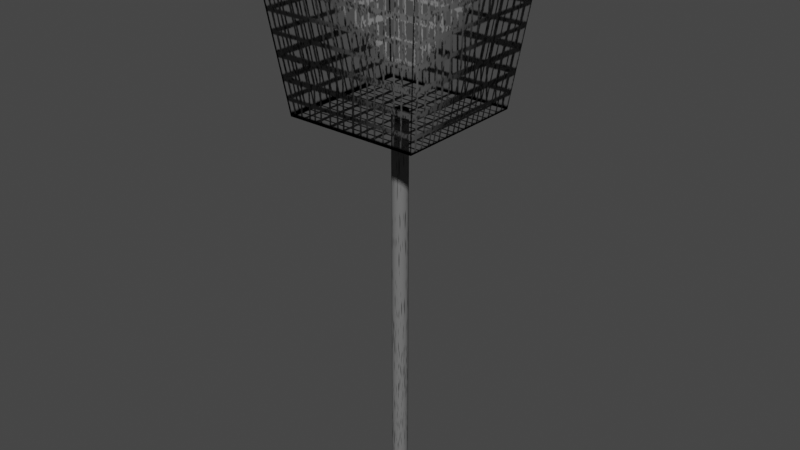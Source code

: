 # Source: trashBin.blend  (saved by Blender 3.3.6; exported with 4.5.12 LTS)
import bpy
from mathutils import Matrix  # noqa: F401  (used for matrix-valued properties, if any)

bpy.ops.wm.read_factory_settings(use_empty=True)
scene = bpy.context.scene
scene.name = 'Scene'

# ---- collections
col_collection = bpy.data.collections.new('Collection'); scene.collection.children.link(col_collection)

# ---- images (referenced by path relative to the original .blend; pixels are not part of the script)
import os
ASSET_DIR = os.environ.get("B2B_ASSET_DIR", "")  # directory of the original .blend (textures are referenced by path, not embedded)
HERE = os.path.dirname(os.path.abspath(__file__))  # packed textures are extracted next to this script under _unpacked/

def load_image(name, relpath, width, height, colorspace="sRGB"):
    """Load a texture the original file referenced (path relative to the .blend, or extracted next to this script)."""
    p = next((c for c in (os.path.join(HERE, relpath), os.path.join(ASSET_DIR, relpath)) if relpath and os.path.exists(c)), "")
    if p:
        img = bpy.data.images.load(p, check_existing=True)
        img.name = name
    else:  # same state as the original file: an image datablock whose file is absent (Cycles renders it pink)
        img = bpy.data.images.new(name, width, height)
        img.source = "FILE"
        img.filepath = "//" + (relpath or name)
    img.colorspace_settings.name = colorspace
    return img
img_trashbin_png = load_image('trashBin.png', '_unpacked/trashBin.bff658b9.png', 512, 512, 'sRGB')

# ---- materials (node trees are filled in below, after node groups)
mat_trashbin = bpy.data.materials.new('trashBin')
mat_trashbin.alpha_threshold = 0.0
mat_trashbin.use_transparent_shadow = False
mat_trashbin.roughness = 0.5
mat_trashbin.line_color = (0.0, 0.0, 0.0, 1.0)

# ---- material node trees
mat_trashbin.use_nodes = True; mat_trashbin.node_tree.nodes.clear()
_N = mat_trashbin.node_tree.nodes; _L = mat_trashbin.node_tree.links
n0 = _N.new('ShaderNodeOutputMaterial'); n0.name = 'Material Output'; n0.location = (300, 300)
n1 = _N.new('ShaderNodeBsdfPrincipled'); n1.name = 'Principled BSDF'; n1.location = (10, 300)
n1.distribution = 'GGX'
n1.subsurface_method = 'RANDOM_WALK_SKIN'
n1.inputs[3].default_value = 1.45
n1.inputs[13].default_value = 0.0
n1.inputs[27].default_value = (0.0, 0.0, 0.0, 1.0)
n1.inputs[28].default_value = 1.0
n2 = _N.new('ShaderNodeTexImage'); n2.name = 'Image Texture'; n2.location = (-551, 195)
n2.image = img_trashbin_png
_L.new(n1.outputs[0], n0.inputs[0])
_L.new(n2.outputs[0], n1.inputs[0])
_L.new(n2.outputs[1], n1.inputs[4])
n0.is_active_output = True

# ---- world
world_world = bpy.data.worlds.new('World'); scene.world = world_world
world_world.use_nodes = True; world_world.node_tree.nodes.clear()
_N = world_world.node_tree.nodes; _L = world_world.node_tree.links
n0 = _N.new('ShaderNodeOutputWorld'); n0.name = 'World Output'; n0.location = (300, 300)
n1 = _N.new('ShaderNodeBackground'); n1.name = 'Background'; n1.location = (10, 300)
n1.inputs[0].default_value = (0.05088, 0.05088, 0.05088, 1.0)
_L.new(n1.outputs[0], n0.inputs[0])
n0.is_active_output = True
world_world.color = (0.05088, 0.05088, 0.05088)
world_world.use_sun_shadow = False
world_world.sun_shadow_jitter_overblur = 0.0

# ---- meshes
me_cylinder = bpy.data.meshes.new('Cylinder')
me_cylinder.from_pydata([(-8.778e-09, 0.06038, -0.002013), (-8.778e-09, 0.06038, 3.021), (0.02456, 0.05516, -0.002013), (0.02456, 0.05516, 3.021), (0.04487, 0.0404, -0.002013), (0.04487, 0.0404, 3.021), (0.05743, 0.01866, -0.002013), (0.05743, 0.01866, 3.021), (0.06005, -0.006312, -0.002013), (0.06005, -0.006312, 3.021), (0.05229, -0.03019, -0.002013), (0.05229, -0.03019, 3.021), (0.03549, -0.04885, -0.002013), (0.03549, -0.04885, 3.021), (0.01255, -0.05906, -0.002013), (0.01255, -0.05906, 3.021), (-0.01255, -0.05906, -0.002013), (-0.01255, -0.05906, 3.021), (-0.03549, -0.04885, -0.002013), (-0.03549, -0.04885, 3.021), (-0.05229, -0.03019, -0.002013), (-0.05229, -0.03019, 3.021), (-0.06005, -0.006312, -0.002013), (-0.06005, -0.006312, 3.021), (-0.05743, 0.01866, -0.002013), (-0.05743, 0.01866, 3.021), (-0.04487, 0.0404, -0.002013), (-0.04487, 0.0404, 3.021), (-0.02456, 0.05516, -0.002013), (-0.02456, 0.05516, 3.021), (-0.5052, -0.5052, 2.996), (-0.6695, -0.6695, 4.335), (-0.5052, 0.5052, 2.996), (-0.6695, 0.6695, 4.335), (0.5052, -0.5052, 2.996), (0.6695, -0.6695, 4.335), (0.5052, 0.5052, 2.996), (0.6695, 0.6695, 4.335)], [], [(1, 2, 0), (3, 4, 2), (5, 6, 4), (7, 8, 6), (9, 10, 8), (11, 12, 10), (13, 14, 12), (15, 16, 14), (17, 18, 16), (19, 20, 18), (21, 22, 20), (23, 24, 22), (25, 26, 24), (27, 28, 26), (29, 0, 28), (31, 32, 30), (33, 36, 32), (37, 34, 36), (35, 30, 34), (36, 30, 32), (1, 3, 2), (3, 5, 4), (5, 7, 6), (7, 9, 8), (9, 11, 10), (11, 13, 12), (13, 15, 14), (15, 17, 16), (17, 19, 18), (19, 21, 20), (21, 23, 22), (23, 25, 24), (25, 27, 26), (27, 29, 28), (29, 1, 0), (31, 33, 32), (33, 37, 36), (37, 35, 34), (35, 31, 30), (36, 34, 30)])
me_cylinder.polygons.foreach_set('use_smooth', [True] * 40)
_uv = me_cylinder.uv_layers.new(name='UVMap')
_uv.uv.foreach_set('vector', [0.9985, 0.003922, 0.5785, 0.07059, 0.5785, 0.003922, 0.9985, 0.07059, 0.5785, 0.1373, 0.5785, 0.07059, 0.9985, 0.1373, 0.5785, 0.2039, 0.5785, 0.1373, 0.9985, 0.2039, 0.5785, 0.2706, 0.5785, 0.2039, 0.9985, 0.2706, 0.5785, 0.3373, 0.5785, 0.2706, 0.9985, 0.3373, 0.5785, 0.4039, 0.5785, 0.3373, 0.9985, 0.4039, 0.5785, 0.4706, 0.5785, 0.4039, 0.9985, 0.4706, 0.5785, 0.5373, 0.5785, 0.4706, 0.9985, 0.5373, 0.5785, 0.6039, 0.5785, 0.5373, 0.9985, 0.6039, 0.5785, 0.6706, 0.5785, 0.6039, 0.9985, 0.6706, 0.5785, 0.7373, 0.5785, 0.6706, 0.9985, 0.7373, 0.5785, 0.8039, 0.5785, 0.7373, 0.9985, 0.8039, 0.5785, 0.8706, 0.5785, 0.8039, 0.9985, 0.8706, 0.5785, 0.9373, 0.5785, 0.8706, 0.9985, 0.9373, 0.5785, 1.004, 0.5785, 0.9373, 0.5709, 0.0, -0.0015, 0.9956, -0.0015, 0.0, 0.5659, 0.003922, 0.000961, 0.9946, 0.000961, 0.003922, 0.5659, 0.007843, 0.003422, 0.9912, 0.003422, 0.007843, 0.5684, 0.004383, -0.0015, 1.0, -0.0015, 0.004383, 0.5719, 0.002922, -0.0004999, 0.9961, -0.0004999, 0.002922, 0.9985, 0.003922, 0.9985, 0.07059, 0.5785, 0.07059, 0.9985, 0.07059, 0.9985, 0.1373, 0.5785, 0.1373, 0.9985, 0.1373, 0.9985, 0.2039, 0.5785, 0.2039, 0.9985, 0.2039, 0.9985, 0.2706, 0.5785, 0.2706, 0.9985, 0.2706, 0.9985, 0.3373, 0.5785, 0.3373, 0.9985, 0.3373, 0.9985, 0.4039, 0.5785, 0.4039, 0.9985, 0.4039, 0.9985, 0.4706, 0.5785, 0.4706, 0.9985, 0.4706, 0.9985, 0.5373, 0.5785, 0.5373, 0.9985, 0.5373, 0.9985, 0.6039, 0.5785, 0.6039, 0.9985, 0.6039, 0.9985, 0.6706, 0.5785, 0.6706, 0.9985, 0.6706, 0.9985, 0.7373, 0.5785, 0.7373, 0.9985, 0.7373, 0.9985, 0.8039, 0.5785, 0.8039, 0.9985, 0.8039, 0.9985, 0.8706, 0.5785, 0.8706, 0.9985, 0.8706, 0.9985, 0.9373, 0.5785, 0.9373, 0.9985, 0.9373, 0.9985, 1.004, 0.5785, 1.004, 0.5709, 0.0, 0.5709, 0.9956, -0.0015, 0.9956, 0.5659, 0.003922, 0.5659, 0.9946, 0.000961, 0.9946, 0.5659, 0.007843, 0.5659, 0.9912, 0.003422, 0.9912, 0.5684, 0.004383, 0.5684, 1.0, -0.0015, 1.0, 0.5719, 0.002922, 0.5719, 0.9961, -0.0004999, 0.9961])
me_cylinder.materials.append(mat_trashbin)
me_cylinder.update()

# ---- objects
ob_trashbin = bpy.data.objects.new('trashBin', me_cylinder)

# ---- transforms, parenting, visibility, modifiers, constraints
ob_trashbin.location = (0.0, 0.0, 0.0)

# ---- collection membership
col_collection.objects.link(ob_trashbin)

# ---- scene / render settings (as saved in the file)
scene.frame_start = 1; scene.frame_end = 250; scene.frame_set(1)
scene.render.engine = 'BLENDER_EEVEE_NEXT'
scene.cycles.sampling_pattern = 'TABULATED_SOBOL'
scene.cycles.use_light_tree = False
scene.view_settings.view_transform = 'Filmic'
bpy.context.view_layer.update()

# ---- added for rendering (the .blend has no active camera and no usable light): camera, sun
cam_auto = bpy.data.cameras.new('AutoCamera')
cam_auto.lens = 50.0
cam_auto.sensor_width = 36.0
cam_auto.clip_end = 1000.0
ob_auto_camera = bpy.data.objects.new('AutoCamera', cam_auto)
scene.collection.objects.link(ob_auto_camera)
ob_auto_camera.location = (4.37843, -5.25411, 5.66918)
ob_auto_camera.rotation_euler = (1.09748, -7.21219e-08, 0.694738)
scene.camera = ob_auto_camera
light_auto_sun = bpy.data.lights.new('AutoSun', 'SUN')
light_auto_sun.energy = 3.0
light_auto_sun.angle = 0.0523599
ob_auto_sun = bpy.data.objects.new('AutoSun', light_auto_sun)
scene.collection.objects.link(ob_auto_sun)
ob_auto_sun.rotation_euler = (0.872665, 0.174533, 0.523599)
bpy.context.view_layer.update()
